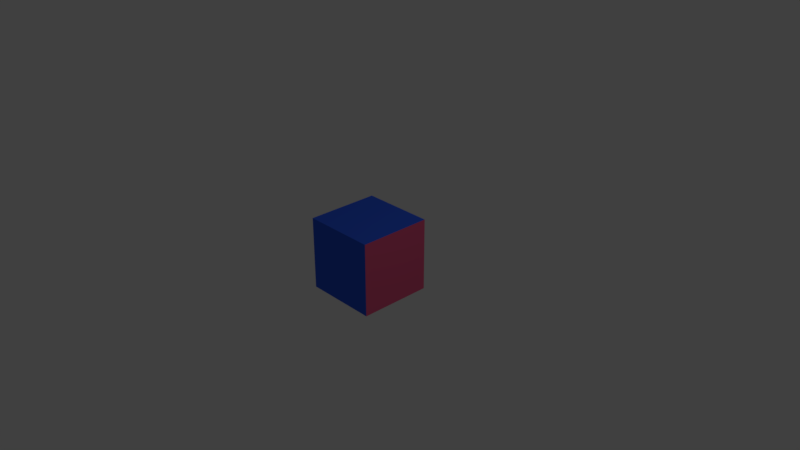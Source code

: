 # Source: cube.blend  (saved by Blender 2.79.0; exported with 4.5.12 LTS)
import bpy
from mathutils import Matrix  # noqa: F401  (used for matrix-valued properties, if any)

bpy.ops.wm.read_factory_settings(use_empty=True)
scene = bpy.context.scene
scene.name = 'Scene'

# ---- collections
col_collection_1 = bpy.data.collections.new('Collection 1'); scene.collection.children.link(col_collection_1)

# ---- materials (node trees are filled in below, after node groups)
mat_material_003 = bpy.data.materials.new('Material.003')
mat_material_003.alpha_threshold = 0.0
mat_material_003.use_transparent_shadow = False
mat_material_003.diffuse_color = (0.03768, 0.1186, 0.8, 1.0)
mat_material_003.roughness = 0.5
mat_material_004 = bpy.data.materials.new('Material.004')
mat_material_004.alpha_threshold = 0.0
mat_material_004.use_transparent_shadow = False
mat_material_004.diffuse_color = (0.8, 0.1064, 0.237, 1.0)
mat_material_004.roughness = 0.5

# ---- material node trees

# ---- world
world_world = bpy.data.worlds.new('World'); scene.world = world_world
world_world.color = (0.05088, 0.05088, 0.05088)
world_world.use_sun_shadow = False
world_world.sun_shadow_jitter_overblur = 0.0
world_world.cycles.sampling_method = 'MANUAL'

# ---- cameras
cam_camera = bpy.data.cameras.new('Camera')
cam_camera.clip_end = 100.0
cam_camera.lens = 35.0
cam_camera.sensor_width = 32.0
cam_camera.sensor_height = 18.0
cam_camera.ortho_scale = 7.314
cam_camera.dof.focus_distance = 0.0
cam_camera.dof.aperture_fstop = 128.0

# ---- lights
light_lamp = bpy.data.lights.new('Lamp', 'POINT')
light_lamp.transmission_factor = 0.0
light_lamp.cutoff_distance = 30.0
light_lamp.energy = 100.0
light_lamp.shadow_buffer_clip_start = 1.001
light_lamp.shadow_soft_size = 0.1
light_lamp.shadow_maximum_resolution = 0.006
light_lamp.use_absolute_resolution = True

# ---- meshes
me_cube = bpy.data.meshes.new('Cube')
me_cube.from_pydata([(1.0, 1.0, -1.0), (1.0, -1.0, -1.0), (-1.0, -1.0, -1.0), (-1.0, 1.0, -1.0), (1.0, 1.0, 1.0), (1.0, -1.0, 1.0), (-1.0, -1.0, 1.0), (-1.0, 1.0, 1.0)], [], [(0, 1, 2, 3), (4, 7, 6, 5), (0, 4, 5, 1), (1, 5, 6, 2), (2, 6, 7, 3), (4, 0, 3, 7)])
me_cube.polygons.foreach_set('material_index', [0, 0, 1, 0, 0, 0])
me_cube.materials.append(mat_material_003)
me_cube.materials.append(mat_material_004)
me_cube.use_remesh_preserve_volume = False
me_cube.use_remesh_preserve_attributes = False
me_cube.use_mirror_vertex_groups = False
me_cube.update()

# ---- objects
ob_cube = bpy.data.objects.new('Cube', me_cube)
ob_lamp = bpy.data.objects.new('Lamp', light_lamp)
ob_camera = bpy.data.objects.new('Camera', cam_camera)

# ---- transforms, parenting, visibility, modifiers, constraints
ob_cube.location = (0.0, 0.0, 0.0)
ob_cube.scale = (0.5, 0.5, 0.5)
ob_cube.lock_rotations_4d = False
ob_cube.empty_display_type = 'ARROWS'
ob_cube.lineart.crease_threshold = 0.0
ob_lamp.location = (4.076, 1.005, 5.904)
ob_lamp.rotation_euler = (0.6503, 0.05522, 1.866)
ob_lamp.lock_rotations_4d = False
ob_lamp.empty_display_type = 'ARROWS'
ob_lamp.color = (0.0, 0.0, 0.0, 0.0)
ob_lamp.lineart.crease_threshold = 0.0
ob_camera.location = (7.481, -6.508, 5.344)
ob_camera.rotation_euler = (1.109, 0.0, 0.8149)
ob_camera.lock_rotations_4d = False
ob_camera.empty_display_type = 'ARROWS'
ob_camera.color = (0.0, 0.0, 0.0, 0.0)
ob_camera.display_type = 'WIRE'
ob_camera.lineart.crease_threshold = 0.0

# ---- collection membership
col_collection_1.objects.link(ob_cube)
col_collection_1.objects.link(ob_lamp)
col_collection_1.objects.link(ob_camera)

# ---- scene / render settings (as saved in the file)
scene.camera = ob_camera
scene.frame_start = 1; scene.frame_end = 250; scene.frame_set(1)
scene.render.engine = 'BLENDER_EEVEE_NEXT'
scene.render.resolution_percentage = 50
scene.render.dither_intensity = 0.0
scene.cycles.use_denoising = False
scene.cycles.samples = 128
scene.cycles.sampling_pattern = 'TABULATED_SOBOL'
scene.cycles.use_adaptive_sampling = False
scene.cycles.use_light_tree = False
scene.cycles.blur_glossy = 0.0
scene.cycles.sample_clamp_indirect = 0.0
scene.view_settings.view_transform = 'Standard'
bpy.context.view_layer.update()
